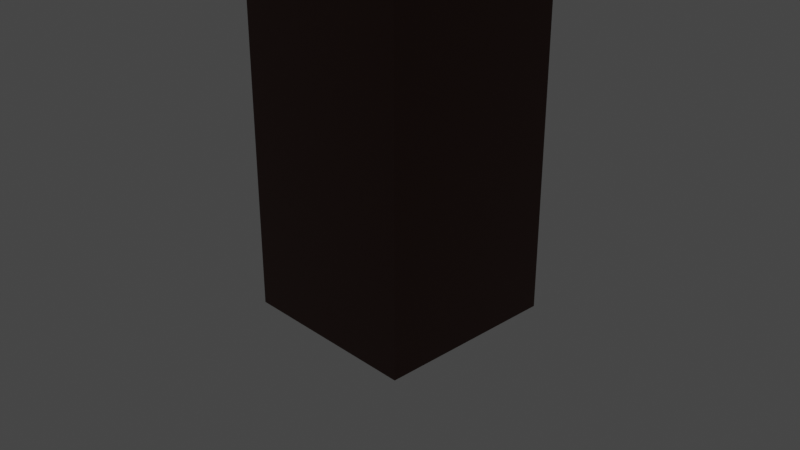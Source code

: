 # Source: blend.blend  (saved by Blender 3.0.42; exported with 4.5.12 LTS)
import bpy
from mathutils import Matrix  # noqa: F401  (used for matrix-valued properties, if any)

bpy.ops.wm.read_factory_settings(use_empty=True)
scene = bpy.context.scene
scene.name = 'Scene'

# ---- collections
col_collection = bpy.data.collections.new('Collection'); scene.collection.children.link(col_collection)

# ---- materials (node trees are filled in below, after node groups)
mat_material = bpy.data.materials.new('Material')
mat_material.alpha_threshold = 0.0
mat_material.use_transparent_shadow = False
mat_material.line_color = (0.0, 0.0, 0.0, 1.0)
mat_material_001 = bpy.data.materials.new('Material.001')
mat_material_001.use_transparent_shadow = False

# ---- material node trees
mat_material.use_nodes = True; mat_material.node_tree.nodes.clear()
_N = mat_material.node_tree.nodes; _L = mat_material.node_tree.links
n0 = _N.new('ShaderNodeOutputMaterial'); n0.name = 'Material Output'; n0.location = (300, 300)
n1 = _N.new('ShaderNodeBsdfPrincipled'); n1.name = 'Principled BSDF'; n1.location = (10, 300)
n1.distribution = 'GGX'
n1.subsurface_method = 'RANDOM_WALK_SKIN'
n1.inputs[0].default_value = (0.06372, 0.01192, 0.002677, 1.0)
n1.inputs[2].default_value = 0.4
n1.inputs[3].default_value = 1.45
n1.inputs[27].default_value = (0.0, 0.0, 0.0, 1.0)
n1.inputs[28].default_value = 1.0
_L.new(n1.outputs[0], n0.inputs[0])
n0.is_active_output = True
mat_material_001.use_nodes = True; mat_material_001.node_tree.nodes.clear()
_N = mat_material_001.node_tree.nodes; _L = mat_material_001.node_tree.links
n0 = _N.new('ShaderNodeBsdfPrincipled'); n0.name = 'Principled BSDF'; n0.location = (10, 300)
n0.distribution = 'GGX'
n0.subsurface_method = 'RANDOM_WALK_SKIN'
n0.inputs[0].default_value = (0.03978, 0.4575, 0.05718, 1.0)
n0.inputs[3].default_value = 1.45
n0.inputs[27].default_value = (0.0, 0.0, 0.0, 1.0)
n0.inputs[28].default_value = 1.0
n1 = _N.new('ShaderNodeOutputMaterial'); n1.name = 'Material Output'; n1.location = (300, 300)
_L.new(n0.outputs[0], n1.inputs[0])
n1.is_active_output = True

# ---- world
world_world = bpy.data.worlds.new('World'); scene.world = world_world
world_world.use_nodes = True; world_world.node_tree.nodes.clear()
_N = world_world.node_tree.nodes; _L = world_world.node_tree.links
n0 = _N.new('ShaderNodeOutputWorld'); n0.name = 'World Output'; n0.location = (300, 300)
n1 = _N.new('ShaderNodeBackground'); n1.name = 'Background'; n1.location = (10, 300)
n1.inputs[0].default_value = (0.05088, 0.05088, 0.05088, 1.0)
_L.new(n1.outputs[0], n0.inputs[0])
n0.is_active_output = True
world_world.color = (0.05088, 0.05088, 0.05088)
world_world.use_sun_shadow = False
world_world.sun_shadow_jitter_overblur = 0.0

# ---- cameras
cam_camera = bpy.data.cameras.new('Camera')
cam_camera.clip_end = 100.0
cam_camera.ortho_scale = 7.314

# ---- lights
light_light = bpy.data.lights.new('Light', 'POINT')
light_light.transmission_factor = 0.0
light_light.energy = 1000.0
light_light.shadow_soft_size = 0.1
light_light.shadow_maximum_resolution = 0.006
light_light.use_absolute_resolution = True

# ---- meshes
me_cube = bpy.data.meshes.new('Cube')
me_cube.from_pydata([(1.0, 1.0, 10.0), (1.0, 1.0, -1.0), (1.0, -1.0, 10.0), (1.0, -1.0, -1.0), (-1.0, 1.0, 10.0), (-1.0, 1.0, -1.0), (-1.0, -1.0, 10.0), (-1.0, -1.0, -1.0), (-0.5524, -0.5524, -0.5524), (-0.5524, -0.5524, 0.5524), (-0.5524, 0.5524, -0.5524), (-0.5524, 0.5524, 0.5524), (0.5524, -0.5524, -0.5524), (0.5524, -0.5524, 0.5524), (0.5524, 0.5524, -0.5524), (0.5524, 0.5524, 0.5524)], [], [(0, 4, 6, 2), (3, 2, 6, 7), (7, 6, 4, 5), (5, 1, 3, 7), (1, 0, 2, 3), (5, 4, 0, 1), (8, 9, 11, 10), (10, 11, 15, 14), (14, 15, 13, 12), (12, 13, 9, 8), (10, 14, 12, 8), (15, 11, 9, 13)])
_uv = me_cube.uv_layers.new(name='UVMap')
_uv.uv.foreach_set('vector', [0.625, 0.5, 0.875, 0.5, 0.875, 0.75, 0.625, 0.75, 0.375, 0.75, 0.625, 0.75, 0.625, 1.0, 0.375, 1.0, 0.375, 0.0, 0.625, 0.0, 0.625, 0.25, 0.375, 0.25, 0.125, 0.5, 0.375, 0.5, 0.375, 0.75, 0.125, 0.75, 0.375, 0.5, 0.625, 0.5, 0.625, 0.75, 0.375, 0.75, 0.375, 0.25, 0.625, 0.25, 0.625, 0.5, 0.375, 0.5, 0.375, 0.0, 0.625, 0.0, 0.625, 0.25, 0.375, 0.25, 0.375, 0.25, 0.625, 0.25, 0.625, 0.5, 0.375, 0.5, 0.375, 0.5, 0.625, 0.5, 0.625, 0.75, 0.375, 0.75, 0.375, 0.75, 0.625, 0.75, 0.625, 1.0, 0.375, 1.0, 0.125, 0.5, 0.375, 0.5, 0.375, 0.75, 0.125, 0.75, 0.625, 0.5, 0.875, 0.5, 0.875, 0.75, 0.625, 0.75])
me_cube.materials.append(mat_material)
me_cube.use_remesh_preserve_volume = False
me_cube.use_remesh_preserve_attributes = False
me_cube.use_mirror_vertex_groups = False
me_cube.update()
me_cube_001 = bpy.data.meshes.new('Cube.001')
me_cube_001.from_pydata([(-1.0, -1.0, -1.0), (-1.0, -1.0, 1.0), (-1.0, 1.0, -1.0), (-1.0, 1.0, 1.0), (1.0, -1.0, -1.0), (1.0, -1.0, 1.0), (1.0, 1.0, -1.0), (1.0, 1.0, 1.0)], [], [(0, 1, 3, 2), (2, 3, 7, 6), (6, 7, 5, 4), (4, 5, 1, 0), (2, 6, 4, 0), (7, 3, 1, 5)])
_uv = me_cube_001.uv_layers.new(name='UVMap')
_uv.uv.foreach_set('vector', [0.375, 0.0, 0.625, 0.0, 0.625, 0.25, 0.375, 0.25, 0.375, 0.25, 0.625, 0.25, 0.625, 0.5, 0.375, 0.5, 0.375, 0.5, 0.625, 0.5, 0.625, 0.75, 0.375, 0.75, 0.375, 0.75, 0.625, 0.75, 0.625, 1.0, 0.375, 1.0, 0.125, 0.5, 0.375, 0.5, 0.375, 0.75, 0.125, 0.75, 0.625, 0.5, 0.875, 0.5, 0.875, 0.75, 0.625, 0.75])
me_cube_001.materials.append(mat_material)
me_cube_001.use_remesh_fix_poles = True
me_cube_001.use_remesh_preserve_attributes = False
me_cube_001.update()
me_cube_003 = bpy.data.meshes.new('Cube.003')
me_cube_003.from_pydata([(-1.0, -1.0, -1.0), (-1.0, -1.0, 2.183), (-1.0, 1.0, -1.0), (-1.0, 1.0, 2.183), (1.0, -1.0, -1.0), (1.0, -1.0, 2.183), (1.0, 1.0, -1.0), (1.0, 1.0, 2.183)], [], [(0, 1, 3, 2), (2, 3, 7, 6), (6, 7, 5, 4), (4, 5, 1, 0), (2, 6, 4, 0), (7, 3, 1, 5)])
_uv = me_cube_003.uv_layers.new(name='UVMap')
_uv.uv.foreach_set('vector', [0.375, 0.0, 0.625, 0.0, 0.625, 0.25, 0.375, 0.25, 0.375, 0.25, 0.625, 0.25, 0.625, 0.5, 0.375, 0.5, 0.375, 0.5, 0.625, 0.5, 0.625, 0.75, 0.375, 0.75, 0.375, 0.75, 0.625, 0.75, 0.625, 1.0, 0.375, 1.0, 0.125, 0.5, 0.375, 0.5, 0.375, 0.75, 0.125, 0.75, 0.625, 0.5, 0.875, 0.5, 0.875, 0.75, 0.625, 0.75])
me_cube_003.materials.append(mat_material_001)
me_cube_003.use_remesh_fix_poles = True
me_cube_003.use_remesh_preserve_attributes = False
me_cube_003.update()
me_cube_004 = bpy.data.meshes.new('Cube.004')
me_cube_004.from_pydata([(-1.0, -1.0, -1.0), (-1.0, -1.0, 1.381), (-1.0, 1.0, -1.0), (-1.0, 1.0, 1.381), (1.0, -1.0, -1.0), (1.0, -1.0, 1.381), (1.0, 1.0, -1.0), (1.0, 1.0, 1.381)], [], [(0, 1, 3, 2), (2, 3, 7, 6), (6, 7, 5, 4), (4, 5, 1, 0), (2, 6, 4, 0), (7, 3, 1, 5)])
_uv = me_cube_004.uv_layers.new(name='UVMap')
_uv.uv.foreach_set('vector', [0.375, 0.0, 0.625, 0.0, 0.625, 0.25, 0.375, 0.25, 0.375, 0.25, 0.625, 0.25, 0.625, 0.5, 0.375, 0.5, 0.375, 0.5, 0.625, 0.5, 0.625, 0.75, 0.375, 0.75, 0.375, 0.75, 0.625, 0.75, 0.625, 1.0, 0.375, 1.0, 0.125, 0.5, 0.375, 0.5, 0.375, 0.75, 0.125, 0.75, 0.625, 0.5, 0.875, 0.5, 0.875, 0.75, 0.625, 0.75])
me_cube_004.materials.append(mat_material_001)
me_cube_004.use_remesh_fix_poles = True
me_cube_004.use_remesh_preserve_attributes = False
me_cube_004.update()
me_cube_007 = bpy.data.meshes.new('Cube.007')
me_cube_007.from_pydata([(-1.0, -1.0, -1.0), (-1.0, -1.0, 1.0), (-1.0, 1.0, -1.0), (-1.0, 1.0, 1.0), (1.0, -1.0, -1.0), (1.0, -1.0, 1.0), (1.0, 1.0, -1.0), (1.0, 1.0, 1.0)], [], [(0, 1, 3, 2), (2, 3, 7, 6), (6, 7, 5, 4), (4, 5, 1, 0), (2, 6, 4, 0), (7, 3, 1, 5)])
_uv = me_cube_007.uv_layers.new(name='UVMap')
_uv.uv.foreach_set('vector', [0.375, 0.0, 0.625, 0.0, 0.625, 0.25, 0.375, 0.25, 0.375, 0.25, 0.625, 0.25, 0.625, 0.5, 0.375, 0.5, 0.375, 0.5, 0.625, 0.5, 0.625, 0.75, 0.375, 0.75, 0.375, 0.75, 0.625, 0.75, 0.625, 1.0, 0.375, 1.0, 0.125, 0.5, 0.375, 0.5, 0.375, 0.75, 0.125, 0.75, 0.625, 0.5, 0.875, 0.5, 0.875, 0.75, 0.625, 0.75])
me_cube_007.materials.append(mat_material)
me_cube_007.use_remesh_fix_poles = True
me_cube_007.use_remesh_preserve_attributes = False
me_cube_007.update()
me_cube_006 = bpy.data.meshes.new('Cube.006')
me_cube_006.from_pydata([(-1.0, -1.0, -1.0), (-1.0, -1.0, 2.183), (-1.0, 1.0, -1.0), (-1.0, 1.0, 2.183), (1.0, -1.0, -1.0), (1.0, -1.0, 2.183), (1.0, 1.0, -1.0), (1.0, 1.0, 2.183)], [], [(0, 1, 3, 2), (2, 3, 7, 6), (6, 7, 5, 4), (4, 5, 1, 0), (2, 6, 4, 0), (7, 3, 1, 5)])
_uv = me_cube_006.uv_layers.new(name='UVMap')
_uv.uv.foreach_set('vector', [0.375, 0.0, 0.625, 0.0, 0.625, 0.25, 0.375, 0.25, 0.375, 0.25, 0.625, 0.25, 0.625, 0.5, 0.375, 0.5, 0.375, 0.5, 0.625, 0.5, 0.625, 0.75, 0.375, 0.75, 0.375, 0.75, 0.625, 0.75, 0.625, 1.0, 0.375, 1.0, 0.125, 0.5, 0.375, 0.5, 0.375, 0.75, 0.125, 0.75, 0.625, 0.5, 0.875, 0.5, 0.875, 0.75, 0.625, 0.75])
me_cube_006.materials.append(mat_material_001)
me_cube_006.use_remesh_fix_poles = True
me_cube_006.use_remesh_preserve_attributes = False
me_cube_006.update()

# ---- objects
ob_cube = bpy.data.objects.new('Cube', me_cube)
ob_light = bpy.data.objects.new('Light', light_light)
ob_camera = bpy.data.objects.new('Camera', cam_camera)
ob_cube_001 = bpy.data.objects.new('Cube.001', me_cube_001)
ob_cube_003 = bpy.data.objects.new('Cube.003', me_cube_003)
ob_cube_004 = bpy.data.objects.new('Cube.004', me_cube_004)
ob_cube_005 = bpy.data.objects.new('Cube.005', me_cube_007)
ob_cube_002 = bpy.data.objects.new('Cube.002', me_cube_006)

# ---- transforms, parenting, visibility, modifiers, constraints
ob_cube.location = (0.0, 0.0, 0.0)
ob_cube.lock_rotations_4d = False
ob_cube.empty_display_type = 'ARROWS'
ob_cube.lineart.crease_threshold = 0.0
ob_light.location = (4.076, 1.005, 5.904)
ob_light.rotation_euler = (0.6503, 0.05522, 1.866)
ob_light.lock_rotations_4d = False
ob_light.empty_display_type = 'ARROWS'
ob_light.color = (0.0, 0.0, 0.0, 0.0)
ob_light.lineart.crease_threshold = 0.0
ob_camera.location = (7.359, -6.926, 4.958)
ob_camera.rotation_euler = (1.109, 0.0, 0.8149)
ob_camera.lock_rotations_4d = False
ob_camera.empty_display_type = 'ARROWS'
ob_camera.color = (0.0, 0.0, 0.0, 0.0)
ob_camera.display_type = 'WIRE'
ob_camera.lineart.crease_threshold = 0.0
ob_cube_001.location = (1.447, 0.0, 6.53)
ob_cube_001.scale = (1.018, 0.7371, 0.7371)
ob_cube_003.location = (-0.03213, 0.0, 11.0)
ob_cube_003.scale = (1.832, 1.832, 1.832)
ob_cube_004.location = (3.22, 0.0, 6.684)
ob_cube_004.scale = (1.109, 1.109, 1.109)
ob_cube_005.location = (-1.961, 8.941e-08, 6.53)
ob_cube_005.rotation_euler = (0.0, -0.0, 3.142)
ob_cube_005.scale = (1.018, 0.7371, 0.7371)
ob_cube_002.location = (-3.734, 1.714e-07, 6.64)
ob_cube_002.rotation_euler = (0.0, -0.0, 3.142)
ob_cube_002.scale = (1.109, 1.109, 1.109)

# ---- collection membership
col_collection.objects.link(ob_cube)
col_collection.objects.link(ob_light)
col_collection.objects.link(ob_camera)
col_collection.objects.link(ob_cube_001)
col_collection.objects.link(ob_cube_003)
col_collection.objects.link(ob_cube_004)
col_collection.objects.link(ob_cube_005)
col_collection.objects.link(ob_cube_002)

# ---- scene / render settings (as saved in the file)
scene.camera = ob_camera
scene.frame_start = 1; scene.frame_end = 250; scene.frame_set(1)
scene.render.engine = 'BLENDER_EEVEE_NEXT'
scene.cycles.sampling_pattern = 'TABULATED_SOBOL'
scene.cycles.use_light_tree = False
scene.view_settings.view_transform = 'Filmic'
bpy.context.view_layer.update()
